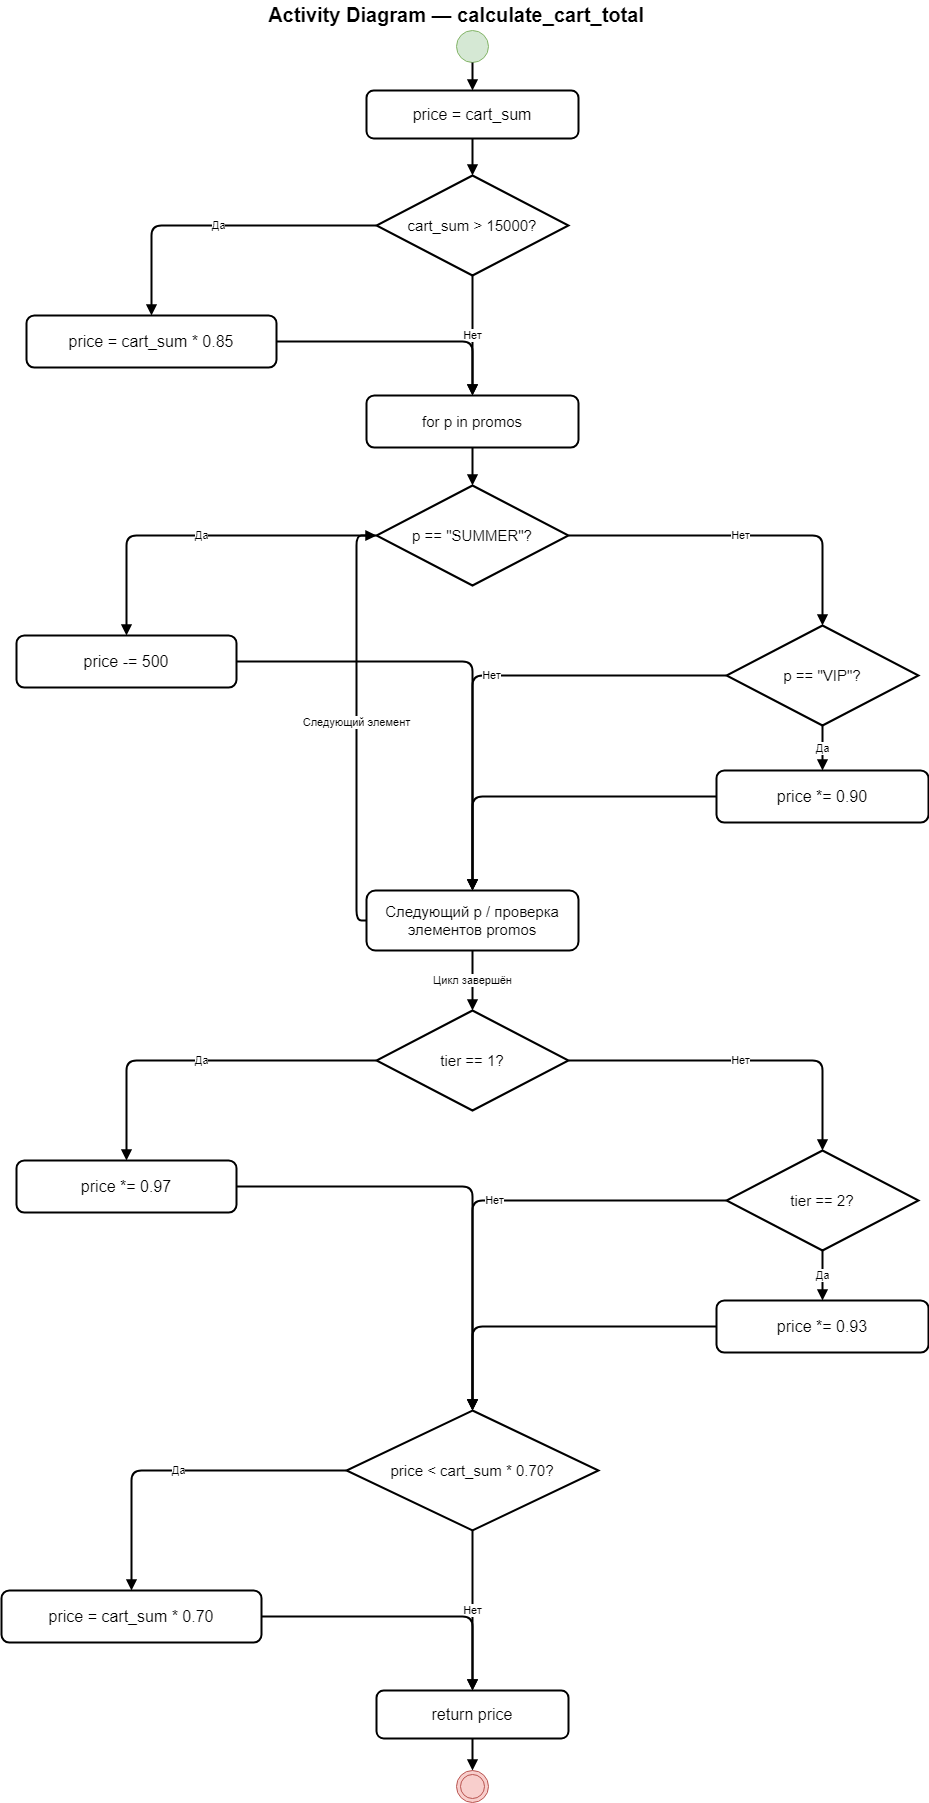

The diagram above was exported from draw.io. Its source (the exported page's mxGraphModel, read from the mxfile embedded in the PNG):
<mxGraphModel dx="1434" dy="844" grid="1" gridSize="10" guides="1" tooltips="1" connect="1" arrows="1" fold="1" page="1" pageScale="1" pageWidth="1100" pageHeight="1800" math="0" shadow="0">
  <root>
    <mxCell id="0" />
    <mxCell id="1" parent="0" />
    <mxCell id="start" value="" style="ellipse;html=1;aspect=fixed;fillColor=#d5e8d4;strokeColor=#82b366;" parent="1" vertex="1">
      <mxGeometry x="510" y="30" width="32" height="32" as="geometry" />
    </mxCell>
    <mxCell id="init" value="price = cart_sum" style="rounded=1;whiteSpace=wrap;html=1;strokeWidth=2;fontSize=16;" parent="1" vertex="1">
      <mxGeometry x="420" y="90" width="212" height="48" as="geometry" />
    </mxCell>
    <mxCell id="d15000" value="cart_sum &amp;gt; 15000?" style="rhombus;whiteSpace=wrap;html=1;strokeWidth=2;fontSize=15;" parent="1" vertex="1">
      <mxGeometry x="430" y="175" width="192" height="100" as="geometry" />
    </mxCell>
    <mxCell id="discount15" value="price = cart_sum * 0.85" style="rounded=1;whiteSpace=wrap;html=1;strokeWidth=2;fontSize=16;" parent="1" vertex="1">
      <mxGeometry x="80" y="315" width="250" height="52" as="geometry" />
    </mxCell>
    <mxCell id="loop" value="for p in promos" style="rounded=1;whiteSpace=wrap;html=1;strokeWidth=2;fontSize=15;" parent="1" vertex="1">
      <mxGeometry x="420" y="395" width="212" height="52" as="geometry" />
    </mxCell>
    <mxCell id="summer" value="p == &quot;SUMMER&quot;?" style="rhombus;whiteSpace=wrap;html=1;strokeWidth=2;fontSize=15;" parent="1" vertex="1">
      <mxGeometry x="430" y="485" width="192" height="100" as="geometry" />
    </mxCell>
    <mxCell id="summerAction" value="price -= 500" style="rounded=1;whiteSpace=wrap;html=1;strokeWidth=2;fontSize=16;" parent="1" vertex="1">
      <mxGeometry x="70" y="635" width="220" height="52" as="geometry" />
    </mxCell>
    <mxCell id="vip" value="p == &quot;VIP&quot;?" style="rhombus;whiteSpace=wrap;html=1;strokeWidth=2;fontSize=15;" parent="1" vertex="1">
      <mxGeometry x="780" y="625" width="192" height="100" as="geometry" />
    </mxCell>
    <mxCell id="vipAction" value="price *= 0.90" style="rounded=1;whiteSpace=wrap;html=1;strokeWidth=2;fontSize=16;" parent="1" vertex="1">
      <mxGeometry x="770" y="770" width="212" height="52" as="geometry" />
    </mxCell>
    <mxCell id="loopback" value="Следующий p / проверка&#10;элементов promos" style="rounded=1;whiteSpace=wrap;html=1;strokeWidth=2;fontSize=15;" parent="1" vertex="1">
      <mxGeometry x="420" y="890" width="212" height="60" as="geometry" />
    </mxCell>
    <mxCell id="tier1" value="tier == 1?" style="rhombus;whiteSpace=wrap;html=1;strokeWidth=2;fontSize=15;" parent="1" vertex="1">
      <mxGeometry x="430" y="1010" width="192" height="100" as="geometry" />
    </mxCell>
    <mxCell id="tier1Action" value="price *= 0.97" style="rounded=1;whiteSpace=wrap;html=1;strokeWidth=2;fontSize=16;" parent="1" vertex="1">
      <mxGeometry x="70" y="1160" width="220" height="52" as="geometry" />
    </mxCell>
    <mxCell id="tier2" value="tier == 2?" style="rhombus;whiteSpace=wrap;html=1;strokeWidth=2;fontSize=15;" parent="1" vertex="1">
      <mxGeometry x="780" y="1150" width="192" height="100" as="geometry" />
    </mxCell>
    <mxCell id="tier2Action" value="price *= 0.93" style="rounded=1;whiteSpace=wrap;html=1;strokeWidth=2;fontSize=16;" parent="1" vertex="1">
      <mxGeometry x="770" y="1300" width="212" height="52" as="geometry" />
    </mxCell>
    <mxCell id="floor" value="price &amp;lt; cart_sum * 0.70?" style="rhombus;whiteSpace=wrap;html=1;strokeWidth=2;fontSize=15;" parent="1" vertex="1">
      <mxGeometry x="400" y="1410" width="252" height="120" as="geometry" />
    </mxCell>
    <mxCell id="floorAction" value="price = cart_sum * 0.70" style="rounded=1;whiteSpace=wrap;html=1;strokeWidth=2;fontSize=16;" parent="1" vertex="1">
      <mxGeometry x="55" y="1590" width="260" height="52" as="geometry" />
    </mxCell>
    <mxCell id="return" value="return price" style="rounded=1;whiteSpace=wrap;html=1;strokeWidth=2;fontSize=16;" parent="1" vertex="1">
      <mxGeometry x="430" y="1690" width="192" height="48" as="geometry" />
    </mxCell>
    <mxCell id="end" value="" style="ellipse;html=1;aspect=fixed;shape=doubleEllipse;fillColor=#f8cecc;strokeColor=#b85450;" parent="1" vertex="1">
      <mxGeometry x="510" y="1770" width="32" height="32" as="geometry" />
    </mxCell>
    <mxCell id="e1" value="" style="edgeStyle=orthogonalEdgeStyle;rounded=1;orthogonalLoop=1;jettySize=auto;html=1;endArrow=block;endFill=1;strokeWidth=2;" parent="1" source="start" target="init" edge="1">
      <mxGeometry relative="1" as="geometry" />
    </mxCell>
    <mxCell id="e2" value="" style="edgeStyle=orthogonalEdgeStyle;rounded=1;orthogonalLoop=1;jettySize=auto;html=1;endArrow=block;endFill=1;strokeWidth=2;" parent="1" source="init" target="d15000" edge="1">
      <mxGeometry relative="1" as="geometry" />
    </mxCell>
    <mxCell id="e3" value="Да" style="edgeStyle=orthogonalEdgeStyle;rounded=1;orthogonalLoop=1;jettySize=auto;html=1;endArrow=block;endFill=1;strokeWidth=2;" parent="1" source="d15000" target="discount15" edge="1">
      <mxGeometry relative="1" as="geometry" />
    </mxCell>
    <mxCell id="e4" value="Нет" style="edgeStyle=orthogonalEdgeStyle;rounded=1;orthogonalLoop=1;jettySize=auto;html=1;endArrow=block;endFill=1;strokeWidth=2;" parent="1" source="d15000" target="loop" edge="1">
      <mxGeometry relative="1" as="geometry" />
    </mxCell>
    <mxCell id="e5" value="" style="edgeStyle=orthogonalEdgeStyle;rounded=1;orthogonalLoop=1;jettySize=auto;html=1;endArrow=block;endFill=1;strokeWidth=2;" parent="1" source="discount15" target="loop" edge="1">
      <mxGeometry relative="1" as="geometry" />
    </mxCell>
    <mxCell id="e6" value="" style="edgeStyle=orthogonalEdgeStyle;rounded=1;orthogonalLoop=1;jettySize=auto;html=1;endArrow=block;endFill=1;strokeWidth=2;" parent="1" source="loop" target="summer" edge="1">
      <mxGeometry relative="1" as="geometry" />
    </mxCell>
    <mxCell id="e7" value="Да" style="edgeStyle=orthogonalEdgeStyle;rounded=1;orthogonalLoop=1;jettySize=auto;html=1;endArrow=block;endFill=1;strokeWidth=2;" parent="1" source="summer" target="summerAction" edge="1">
      <mxGeometry relative="1" as="geometry" />
    </mxCell>
    <mxCell id="e8" value="Нет" style="edgeStyle=orthogonalEdgeStyle;rounded=1;orthogonalLoop=1;jettySize=auto;html=1;endArrow=block;endFill=1;strokeWidth=2;" parent="1" source="summer" target="vip" edge="1">
      <mxGeometry relative="1" as="geometry" />
    </mxCell>
    <mxCell id="e9" value="" style="edgeStyle=orthogonalEdgeStyle;rounded=1;orthogonalLoop=1;jettySize=auto;html=1;endArrow=block;endFill=1;strokeWidth=2;" parent="1" source="summerAction" target="loopback" edge="1">
      <mxGeometry relative="1" as="geometry" />
    </mxCell>
    <mxCell id="e10" value="Да" style="edgeStyle=orthogonalEdgeStyle;rounded=1;orthogonalLoop=1;jettySize=auto;html=1;endArrow=block;endFill=1;strokeWidth=2;" parent="1" source="vip" target="vipAction" edge="1">
      <mxGeometry relative="1" as="geometry" />
    </mxCell>
    <mxCell id="e11" value="Нет" style="edgeStyle=orthogonalEdgeStyle;rounded=1;orthogonalLoop=1;jettySize=auto;html=1;endArrow=block;endFill=1;strokeWidth=2;" parent="1" source="vip" target="loopback" edge="1">
      <mxGeometry relative="1" as="geometry" />
    </mxCell>
    <mxCell id="e12" value="" style="edgeStyle=orthogonalEdgeStyle;rounded=1;orthogonalLoop=1;jettySize=auto;html=1;endArrow=block;endFill=1;strokeWidth=2;" parent="1" source="vipAction" target="loopback" edge="1">
      <mxGeometry relative="1" as="geometry" />
    </mxCell>
    <mxCell id="e13" value="Следующий элемент" style="edgeStyle=orthogonalEdgeStyle;rounded=1;html=1;endArrow=block;endFill=1;strokeWidth=2;exitX=0;exitY=0.5;entryX=0;entryY=0.5;" parent="1" source="loopback" target="summer" edge="1">
      <mxGeometry relative="1" as="geometry" />
    </mxCell>
    <mxCell id="e14" value="Цикл завершён" style="edgeStyle=orthogonalEdgeStyle;rounded=1;orthogonalLoop=1;jettySize=auto;html=1;endArrow=block;endFill=1;strokeWidth=2;" parent="1" source="loopback" target="tier1" edge="1">
      <mxGeometry relative="1" as="geometry" />
    </mxCell>
    <mxCell id="e15" value="Да" style="edgeStyle=orthogonalEdgeStyle;rounded=1;orthogonalLoop=1;jettySize=auto;html=1;endArrow=block;endFill=1;strokeWidth=2;" parent="1" source="tier1" target="tier1Action" edge="1">
      <mxGeometry relative="1" as="geometry" />
    </mxCell>
    <mxCell id="e16" value="Нет" style="edgeStyle=orthogonalEdgeStyle;rounded=1;orthogonalLoop=1;jettySize=auto;html=1;endArrow=block;endFill=1;strokeWidth=2;" parent="1" source="tier1" target="tier2" edge="1">
      <mxGeometry relative="1" as="geometry" />
    </mxCell>
    <mxCell id="e17" value="" style="edgeStyle=orthogonalEdgeStyle;rounded=1;orthogonalLoop=1;jettySize=auto;html=1;endArrow=block;endFill=1;strokeWidth=2;" parent="1" source="tier1Action" target="floor" edge="1">
      <mxGeometry relative="1" as="geometry" />
    </mxCell>
    <mxCell id="e18" value="Да" style="edgeStyle=orthogonalEdgeStyle;rounded=1;orthogonalLoop=1;jettySize=auto;html=1;endArrow=block;endFill=1;strokeWidth=2;" parent="1" source="tier2" target="tier2Action" edge="1">
      <mxGeometry relative="1" as="geometry" />
    </mxCell>
    <mxCell id="e19" value="Нет" style="edgeStyle=orthogonalEdgeStyle;rounded=1;orthogonalLoop=1;jettySize=auto;html=1;endArrow=block;endFill=1;strokeWidth=2;" parent="1" source="tier2" target="floor" edge="1">
      <mxGeometry relative="1" as="geometry" />
    </mxCell>
    <mxCell id="e20" value="" style="edgeStyle=orthogonalEdgeStyle;rounded=1;orthogonalLoop=1;jettySize=auto;html=1;endArrow=block;endFill=1;strokeWidth=2;" parent="1" source="tier2Action" target="floor" edge="1">
      <mxGeometry relative="1" as="geometry" />
    </mxCell>
    <mxCell id="e21" value="Да" style="edgeStyle=orthogonalEdgeStyle;rounded=1;orthogonalLoop=1;jettySize=auto;html=1;endArrow=block;endFill=1;strokeWidth=2;" parent="1" source="floor" target="floorAction" edge="1">
      <mxGeometry relative="1" as="geometry" />
    </mxCell>
    <mxCell id="e22" value="Нет" style="edgeStyle=orthogonalEdgeStyle;rounded=1;orthogonalLoop=1;jettySize=auto;html=1;endArrow=block;endFill=1;strokeWidth=2;" parent="1" source="floor" target="return" edge="1">
      <mxGeometry relative="1" as="geometry" />
    </mxCell>
    <mxCell id="e23" value="" style="edgeStyle=orthogonalEdgeStyle;rounded=1;orthogonalLoop=1;jettySize=auto;html=1;endArrow=block;endFill=1;strokeWidth=2;" parent="1" source="floorAction" target="return" edge="1">
      <mxGeometry relative="1" as="geometry" />
    </mxCell>
    <mxCell id="e24" value="" style="edgeStyle=orthogonalEdgeStyle;rounded=1;orthogonalLoop=1;jettySize=auto;html=1;endArrow=block;endFill=1;strokeWidth=2;" parent="1" source="return" target="end" edge="1">
      <mxGeometry relative="1" as="geometry" />
    </mxCell>
    <mxCell id="title" value="Activity Diagram — calculate_cart_total" style="text;html=1;align=center;verticalAlign=middle;whiteSpace=wrap;fontStyle=1;fontSize=20;" parent="1" vertex="1">
      <mxGeometry x="260" width="500" height="28" as="geometry" />
    </mxCell>
  </root>
</mxGraphModel>